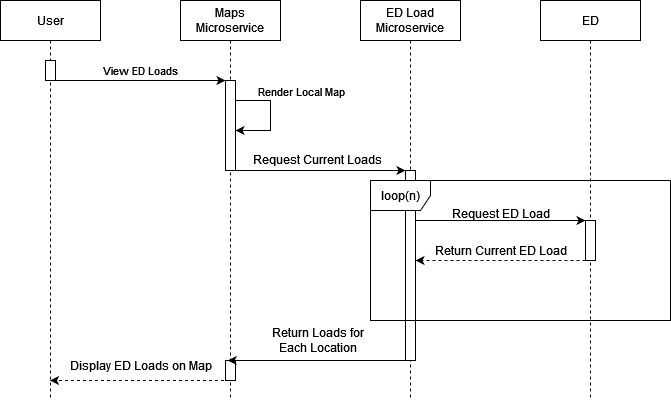

The diagram above was exported from draw.io. Its source (the exported page's mxGraphModel, read from the mxfile embedded in the PNG):
<mxGraphModel dx="723" dy="425" grid="1" gridSize="10" guides="1" tooltips="1" connect="1" arrows="1" fold="1" page="1" pageScale="1" pageWidth="850" pageHeight="1100" math="0" shadow="0">
  <root>
    <mxCell id="0" />
    <mxCell id="1" parent="0" />
    <mxCell id="lhhs_oqiXvlZ90g_QW_6-22" value="" style="endArrow=classic;html=1;rounded=0;" edge="1" parent="1" source="lhhs_oqiXvlZ90g_QW_6-6" target="aM9ryv3xv72pqoxQDRHE-6">
      <mxGeometry width="50" height="50" relative="1" as="geometry">
        <mxPoint x="275" y="280" as="sourcePoint" />
        <mxPoint x="625" y="280" as="targetPoint" />
        <Array as="points">
          <mxPoint x="360" y="210" />
        </Array>
      </mxGeometry>
    </mxCell>
    <mxCell id="aM9ryv3xv72pqoxQDRHE-1" value="User" style="shape=umlLifeline;perimeter=lifelinePerimeter;whiteSpace=wrap;html=1;container=0;dropTarget=0;collapsible=0;recursiveResize=0;outlineConnect=0;portConstraint=eastwest;newEdgeStyle={&quot;edgeStyle&quot;:&quot;elbowEdgeStyle&quot;,&quot;elbow&quot;:&quot;vertical&quot;,&quot;curved&quot;:0,&quot;rounded&quot;:0};" parent="1" vertex="1">
      <mxGeometry x="40" y="40" width="100" height="400" as="geometry" />
    </mxCell>
    <mxCell id="aM9ryv3xv72pqoxQDRHE-2" value="" style="html=1;points=[];perimeter=orthogonalPerimeter;outlineConnect=0;targetShapes=umlLifeline;portConstraint=eastwest;newEdgeStyle={&quot;edgeStyle&quot;:&quot;elbowEdgeStyle&quot;,&quot;elbow&quot;:&quot;vertical&quot;,&quot;curved&quot;:0,&quot;rounded&quot;:0};" parent="aM9ryv3xv72pqoxQDRHE-1" vertex="1">
      <mxGeometry x="45" y="60" width="10" height="20" as="geometry" />
    </mxCell>
    <mxCell id="aM9ryv3xv72pqoxQDRHE-5" value="ED Load Microservice" style="shape=umlLifeline;perimeter=lifelinePerimeter;whiteSpace=wrap;html=1;container=0;dropTarget=0;collapsible=0;recursiveResize=0;outlineConnect=0;portConstraint=eastwest;newEdgeStyle={&quot;edgeStyle&quot;:&quot;elbowEdgeStyle&quot;,&quot;elbow&quot;:&quot;vertical&quot;,&quot;curved&quot;:0,&quot;rounded&quot;:0};" parent="1" vertex="1">
      <mxGeometry x="400" y="40" width="100" height="400" as="geometry" />
    </mxCell>
    <mxCell id="aM9ryv3xv72pqoxQDRHE-6" value="" style="html=1;points=[];perimeter=orthogonalPerimeter;outlineConnect=0;targetShapes=umlLifeline;portConstraint=eastwest;newEdgeStyle={&quot;edgeStyle&quot;:&quot;elbowEdgeStyle&quot;,&quot;elbow&quot;:&quot;vertical&quot;,&quot;curved&quot;:0,&quot;rounded&quot;:0};" parent="aM9ryv3xv72pqoxQDRHE-5" vertex="1">
      <mxGeometry x="45" y="170" width="10" height="190" as="geometry" />
    </mxCell>
    <mxCell id="aM9ryv3xv72pqoxQDRHE-7" value="View ED Loads" style="html=1;verticalAlign=bottom;endArrow=classic;edgeStyle=elbowEdgeStyle;elbow=horizontal;curved=0;rounded=0;endFill=1;" parent="1" source="aM9ryv3xv72pqoxQDRHE-2" target="lhhs_oqiXvlZ90g_QW_6-7" edge="1">
      <mxGeometry relative="1" as="geometry">
        <mxPoint x="195" y="130" as="sourcePoint" />
        <Array as="points">
          <mxPoint x="180" y="120" />
        </Array>
      </mxGeometry>
    </mxCell>
    <mxCell id="lhhs_oqiXvlZ90g_QW_6-4" value="ED" style="shape=umlLifeline;perimeter=lifelinePerimeter;whiteSpace=wrap;html=1;container=0;dropTarget=0;collapsible=0;recursiveResize=0;outlineConnect=0;portConstraint=eastwest;newEdgeStyle={&quot;edgeStyle&quot;:&quot;elbowEdgeStyle&quot;,&quot;elbow&quot;:&quot;vertical&quot;,&quot;curved&quot;:0,&quot;rounded&quot;:0};" vertex="1" parent="1">
      <mxGeometry x="580" y="40" width="100" height="400" as="geometry" />
    </mxCell>
    <mxCell id="lhhs_oqiXvlZ90g_QW_6-5" value="" style="html=1;points=[];perimeter=orthogonalPerimeter;outlineConnect=0;targetShapes=umlLifeline;portConstraint=eastwest;newEdgeStyle={&quot;edgeStyle&quot;:&quot;elbowEdgeStyle&quot;,&quot;elbow&quot;:&quot;vertical&quot;,&quot;curved&quot;:0,&quot;rounded&quot;:0};" vertex="1" parent="lhhs_oqiXvlZ90g_QW_6-4">
      <mxGeometry x="45" y="220" width="10" height="40" as="geometry" />
    </mxCell>
    <mxCell id="lhhs_oqiXvlZ90g_QW_6-6" value="Maps Microservice" style="shape=umlLifeline;perimeter=lifelinePerimeter;whiteSpace=wrap;html=1;container=0;dropTarget=0;collapsible=0;recursiveResize=0;outlineConnect=0;portConstraint=eastwest;newEdgeStyle={&quot;edgeStyle&quot;:&quot;elbowEdgeStyle&quot;,&quot;elbow&quot;:&quot;vertical&quot;,&quot;curved&quot;:0,&quot;rounded&quot;:0};" vertex="1" parent="1">
      <mxGeometry x="220" y="40" width="100" height="400" as="geometry" />
    </mxCell>
    <mxCell id="lhhs_oqiXvlZ90g_QW_6-7" value="" style="html=1;points=[];perimeter=orthogonalPerimeter;outlineConnect=0;targetShapes=umlLifeline;portConstraint=eastwest;newEdgeStyle={&quot;edgeStyle&quot;:&quot;elbowEdgeStyle&quot;,&quot;elbow&quot;:&quot;vertical&quot;,&quot;curved&quot;:0,&quot;rounded&quot;:0};" vertex="1" parent="lhhs_oqiXvlZ90g_QW_6-6">
      <mxGeometry x="45" y="80" width="10" height="90" as="geometry" />
    </mxCell>
    <mxCell id="lhhs_oqiXvlZ90g_QW_6-18" value="" style="endArrow=classic;html=1;rounded=0;" edge="1" parent="lhhs_oqiXvlZ90g_QW_6-6" source="lhhs_oqiXvlZ90g_QW_6-7" target="lhhs_oqiXvlZ90g_QW_6-7">
      <mxGeometry width="50" height="50" relative="1" as="geometry">
        <mxPoint x="110" y="180" as="sourcePoint" />
        <mxPoint x="160" y="130" as="targetPoint" />
        <Array as="points">
          <mxPoint x="90" y="100" />
          <mxPoint x="90" y="130" />
        </Array>
      </mxGeometry>
    </mxCell>
    <mxCell id="lhhs_oqiXvlZ90g_QW_6-20" value="Render Local Map" style="edgeLabel;html=1;align=center;verticalAlign=middle;resizable=0;points=[];" vertex="1" connectable="0" parent="lhhs_oqiXvlZ90g_QW_6-18">
      <mxGeometry x="0.0716" y="-1" relative="1" as="geometry">
        <mxPoint x="31" y="-29" as="offset" />
      </mxGeometry>
    </mxCell>
    <mxCell id="lhhs_oqiXvlZ90g_QW_6-32" value="" style="html=1;points=[];perimeter=orthogonalPerimeter;outlineConnect=0;targetShapes=umlLifeline;portConstraint=eastwest;newEdgeStyle={&quot;edgeStyle&quot;:&quot;elbowEdgeStyle&quot;,&quot;elbow&quot;:&quot;vertical&quot;,&quot;curved&quot;:0,&quot;rounded&quot;:0};" vertex="1" parent="lhhs_oqiXvlZ90g_QW_6-6">
      <mxGeometry x="45" y="360" width="10" height="20" as="geometry" />
    </mxCell>
    <mxCell id="lhhs_oqiXvlZ90g_QW_6-17" value="" style="endArrow=classic;html=1;rounded=0;dashed=1;" edge="1" parent="1" source="lhhs_oqiXvlZ90g_QW_6-6" target="aM9ryv3xv72pqoxQDRHE-1">
      <mxGeometry width="50" height="50" relative="1" as="geometry">
        <mxPoint x="570" y="320" as="sourcePoint" />
        <mxPoint x="410" y="270" as="targetPoint" />
        <Array as="points">
          <mxPoint x="190" y="420" />
        </Array>
      </mxGeometry>
    </mxCell>
    <mxCell id="lhhs_oqiXvlZ90g_QW_6-21" value="loop(n)" style="shape=umlFrame;whiteSpace=wrap;html=1;pointerEvents=0;" vertex="1" parent="1">
      <mxGeometry x="410" y="220" width="300" height="140" as="geometry" />
    </mxCell>
    <mxCell id="lhhs_oqiXvlZ90g_QW_6-23" value="Display ED Loads on Map" style="text;html=1;align=center;verticalAlign=middle;resizable=0;points=[];autosize=1;strokeColor=none;fillColor=none;" vertex="1" parent="1">
      <mxGeometry x="100" y="390" width="160" height="30" as="geometry" />
    </mxCell>
    <mxCell id="lhhs_oqiXvlZ90g_QW_6-24" value="Request Current Loads" style="text;html=1;align=center;verticalAlign=middle;resizable=0;points=[];autosize=1;strokeColor=none;fillColor=none;" vertex="1" parent="1">
      <mxGeometry x="282" y="184" width="150" height="30" as="geometry" />
    </mxCell>
    <mxCell id="lhhs_oqiXvlZ90g_QW_6-25" value="" style="endArrow=classic;html=1;rounded=0;" edge="1" parent="1" source="aM9ryv3xv72pqoxQDRHE-6" target="lhhs_oqiXvlZ90g_QW_6-5">
      <mxGeometry width="50" height="50" relative="1" as="geometry">
        <mxPoint x="460" y="260" as="sourcePoint" />
        <mxPoint x="630.0000000000001" y="260" as="targetPoint" />
        <Array as="points">
          <mxPoint x="505" y="260" />
        </Array>
      </mxGeometry>
    </mxCell>
    <mxCell id="lhhs_oqiXvlZ90g_QW_6-26" value="" style="endArrow=classic;html=1;rounded=0;dashed=1;" edge="1" parent="1" source="lhhs_oqiXvlZ90g_QW_6-5" target="aM9ryv3xv72pqoxQDRHE-6">
      <mxGeometry width="50" height="50" relative="1" as="geometry">
        <mxPoint x="540" y="280" as="sourcePoint" />
        <mxPoint x="590" y="230" as="targetPoint" />
        <Array as="points">
          <mxPoint x="540" y="300" />
        </Array>
      </mxGeometry>
    </mxCell>
    <mxCell id="lhhs_oqiXvlZ90g_QW_6-27" value="Request ED Load" style="text;html=1;align=center;verticalAlign=middle;resizable=0;points=[];autosize=1;strokeColor=none;fillColor=none;" vertex="1" parent="1">
      <mxGeometry x="480" y="238" width="120" height="30" as="geometry" />
    </mxCell>
    <mxCell id="lhhs_oqiXvlZ90g_QW_6-29" value="Return Current ED Load" style="text;html=1;align=center;verticalAlign=middle;resizable=0;points=[];autosize=1;strokeColor=none;fillColor=none;" vertex="1" parent="1">
      <mxGeometry x="465" y="275" width="150" height="30" as="geometry" />
    </mxCell>
    <mxCell id="lhhs_oqiXvlZ90g_QW_6-33" value="" style="endArrow=classic;html=1;rounded=0;" edge="1" parent="1" source="aM9ryv3xv72pqoxQDRHE-6">
      <mxGeometry width="50" height="50" relative="1" as="geometry">
        <mxPoint x="446.7999999999999" y="400.0000000000001" as="sourcePoint" />
        <mxPoint x="267.1939393939395" y="400.0000000000001" as="targetPoint" />
        <Array as="points">
          <mxPoint x="357.3" y="400" />
        </Array>
      </mxGeometry>
    </mxCell>
    <mxCell id="lhhs_oqiXvlZ90g_QW_6-35" value="&lt;div&gt;Return Loads for &lt;br&gt;&lt;/div&gt;&lt;div&gt;Each Location&lt;/div&gt;" style="text;html=1;align=center;verticalAlign=middle;resizable=0;points=[];autosize=1;strokeColor=none;fillColor=none;" vertex="1" parent="1">
      <mxGeometry x="302" y="360" width="110" height="40" as="geometry" />
    </mxCell>
  </root>
</mxGraphModel>